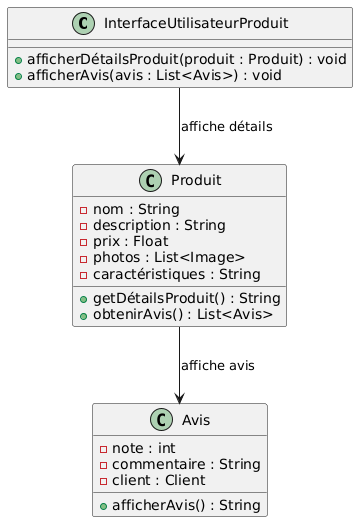

The diagram above was rendered by PlantUML. Its source (embedded in the PNG):
@startuml
class InterfaceUtilisateurProduit {
  + afficherDétailsProduit(produit : Produit) : void
  + afficherAvis(avis : List<Avis>) : void
}

class Produit {
  - nom : String
  - description : String
  - prix : Float
  - photos : List<Image>
  - caractéristiques : String
  + getDétailsProduit() : String
  + obtenirAvis() : List<Avis>
}

class Avis {
  - note : int
  - commentaire : String
  - client : Client
  + afficherAvis() : String
}

InterfaceUtilisateurProduit --> Produit : "affiche détails"
Produit --> Avis : "affiche avis"
@enduml